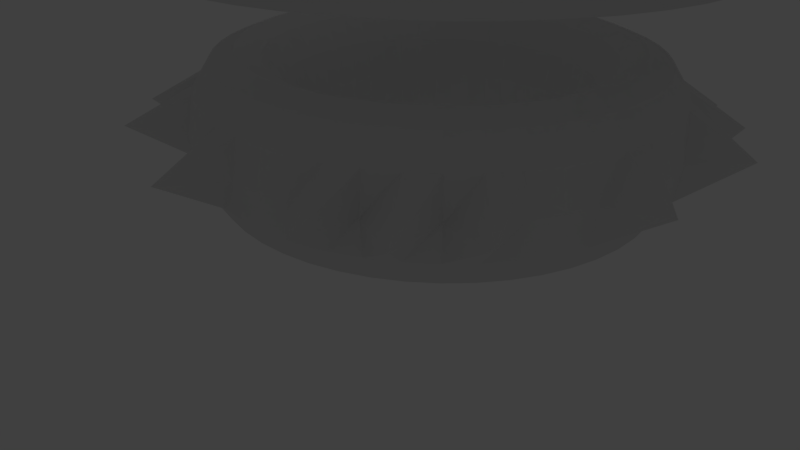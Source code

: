 # Source: no_c_que_hice.blend  (saved by Blender 2.79.0; exported with 4.5.12 LTS)
import bpy
from mathutils import Matrix  # noqa: F401  (used for matrix-valued properties, if any)

bpy.ops.wm.read_factory_settings(use_empty=True)
scene = bpy.context.scene
scene.name = 'Scene'

# ---- collections
col_collection_1 = bpy.data.collections.new('Collection 1'); scene.collection.children.link(col_collection_1)

# ---- world
world_world = bpy.data.worlds.new('World'); scene.world = world_world
world_world.color = (0.05088, 0.05088, 0.05088)
world_world.use_sun_shadow = False
world_world.sun_shadow_jitter_overblur = 0.0
world_world.cycles.sampling_method = 'MANUAL'

# ---- cameras
cam_camera = bpy.data.cameras.new('Camera')
cam_camera.clip_end = 100.0
cam_camera.lens = 35.0
cam_camera.sensor_width = 32.0
cam_camera.sensor_height = 18.0
cam_camera.ortho_scale = 7.314
cam_camera.dof.focus_distance = 0.0
cam_camera.dof.aperture_fstop = 128.0

# ---- lights
light_lamp = bpy.data.lights.new('Lamp', 'POINT')
light_lamp.transmission_factor = 0.0
light_lamp.cutoff_distance = 30.0
light_lamp.energy = 100.0
light_lamp.shadow_buffer_clip_start = 1.001
light_lamp.shadow_soft_size = 0.1
light_lamp.shadow_maximum_resolution = 0.006
light_lamp.use_absolute_resolution = True

# ---- meshes
me_torus_001 = bpy.data.meshes.new('Torus.001')
me_torus_001.from_pydata([(1.238, 0.0, -1.735e-17), (1.204, 0.0, 0.125), (1.114, 0.0, 0.2165), (0.99, 0.0, 0.25), (0.8662, 0.0, 0.2165), (0.7757, 0.0, 0.125), (0.7425, 0.0, 1.041e-17), (0.7757, 0.0, -0.125), (0.8662, 0.0, -0.2165), (0.99, 0.0, -0.25), (1.114, 0.0, -0.2165), (1.204, 0.0, -0.125), (1.227, 0.1632, -1.735e-17), (1.194, 0.1588, 0.125), (1.104, 0.1468, 0.2165), (0.9815, 0.1305, 0.25), (0.8588, 0.1142, 0.2165), (0.769, 0.1023, 0.125), (0.7361, 0.09789, 1.041e-17), (0.769, 0.1023, -0.125), (0.8588, 0.1142, -0.2165), (0.9815, 0.1305, -0.25), (1.104, 0.1468, -0.2165), (1.194, 0.1588, -0.125), (1.195, 0.3235, -1.735e-17), (1.163, 0.3149, 0.125), (1.076, 0.2912, 0.2165), (0.9563, 0.2588, 0.25), (0.8367, 0.2265, 0.2165), (0.7492, 0.2028, 0.125), (0.7172, 0.1941, 1.041e-17), (0.7492, 0.2028, -0.125), (0.8367, 0.2265, -0.2165), (0.9563, 0.2588, -0.25), (1.076, 0.2912, -0.2165), (1.163, 0.3149, -0.125), (1.403, 0.5925, -1.735e-17), (1.113, 0.4655, 0.125), (1.029, 0.4305, 0.2165), (0.9146, 0.3827, 0.25), (0.8003, 0.3348, 0.2165), (0.7166, 0.2998, 0.125), (0.686, 0.287, 1.041e-17), (0.7166, 0.2998, -0.125), (0.8003, 0.3348, -0.2165), (0.9146, 0.3827, -0.25), (1.029, 0.4305, -0.2165), (1.113, 0.4655, -0.125), (1.072, 0.625, -1.735e-17), (1.043, 0.6083, 0.125), (0.9645, 0.5625, 0.2165), (0.8574, 0.5, 0.25), (0.7502, 0.4375, 0.2165), (0.6717, 0.3917, 0.125), (0.643, 0.375, 1.041e-17), (0.6717, 0.3917, -0.125), (0.7502, 0.4375, -0.2165), (0.8574, 0.5, -0.25), (0.9645, 0.5625, -0.2165), (1.043, 0.6083, -0.125), (1.152, 0.9786, -1.735e-17), (0.9555, 0.7406, 0.125), (0.8836, 0.6849, 0.2165), (0.7854, 0.6088, 0.25), (0.6872, 0.5327, 0.2165), (0.6154, 0.477, 0.125), (0.5891, 0.4566, 1.041e-17), (0.6154, 0.477, -0.125), (0.6872, 0.5327, -0.2165), (0.7854, 0.6088, -0.25), (0.8836, 0.6849, -0.2165), (0.9555, 0.7406, -0.125), (0.875, 0.8839, -1.735e-17), (0.8516, 0.8602, 0.125), (0.7875, 0.7955, 0.2165), (0.7, 0.7071, 0.25), (0.6125, 0.6187, 0.2165), (0.5485, 0.554, 0.125), (0.525, 0.5303, 1.041e-17), (0.5485, 0.554, -0.125), (0.6125, 0.6187, -0.2165), (0.7, 0.7071, -0.25), (0.7875, 0.7955, -0.2165), (0.8516, 0.8602, -0.125), (0.8865, 1.203, -1.735e-17), (0.7332, 0.9651, 0.125), (0.678, 0.8925, 0.2165), (0.6027, 0.7934, 0.25), (0.5273, 0.6942, 0.2165), (0.4722, 0.6216, 0.125), (0.452, 0.595, 1.041e-17), (0.4722, 0.6216, -0.125), (0.5273, 0.6942, -0.2165), (0.6027, 0.7934, -0.25), (0.678, 0.8925, -0.2165), (0.7332, 0.9651, -0.125), (0.6187, 1.083, -1.735e-17), (0.6022, 1.054, 0.125), (0.5569, 0.9743, 0.2165), (0.495, 0.866, 0.25), (0.4331, 0.7578, 0.2165), (0.3878, 0.6785, 0.125), (0.3712, 0.6495, 1.041e-17), (0.3878, 0.6785, -0.125), (0.4331, 0.7578, -0.2165), (0.495, 0.866, -0.25), (0.5569, 0.9743, -0.2165), (0.6022, 1.054, -0.125), (0.4736, 1.155, -1.735e-17), (0.4609, 1.124, 0.125), (0.4262, 1.039, 0.2165), (0.3789, 0.9239, 0.25), (0.3315, 0.8084, 0.2165), (0.2968, 0.7239, 0.125), (0.2841, 0.6929, 1.041e-17), (0.2968, 0.7239, -0.125), (0.3315, 0.8084, -0.2165), (0.3789, 0.9239, -0.25), (0.4262, 1.039, -0.2165), (0.4609, 1.124, -0.125), (0.3203, 1.207, -1.735e-17), (0.3117, 1.175, 0.125), (0.2883, 1.087, 0.2165), (0.2562, 0.9659, 0.25), (0.2242, 0.8452, 0.2165), (0.2008, 0.7568, 0.125), (0.1922, 0.7244, 1.041e-17), (0.2008, 0.7568, -0.125), (0.2242, 0.8452, -0.2165), (0.2562, 0.9659, -0.25), (0.2883, 1.087, -0.2165), (0.3117, 1.175, -0.125), (0.1615, 1.537, -1.735e-17), (0.1572, 1.206, 0.125), (0.1454, 1.115, 0.2165), (0.1292, 0.9914, 0.25), (0.1131, 0.8675, 0.2165), (0.1012, 0.7768, 0.125), (0.09692, 0.7436, 1.041e-17), (0.1012, 0.7768, -0.125), (0.1131, 0.8675, -0.2165), (0.1292, 0.9914, -0.25), (0.1454, 1.115, -0.2165), (0.1572, 1.206, -0.125), (9.685e-08, 1.25, -1.735e-17), (9.435e-08, 1.217, 0.125), (8.751e-08, 1.125, 0.2165), (7.817e-08, 1.0, 0.25), (6.882e-08, 0.875, 0.2165), (6.198e-08, 0.7835, 0.125), (5.948e-08, 0.75, 1.041e-17), (6.198e-08, 0.7835, -0.125), (6.882e-08, 0.875, -0.2165), (7.817e-08, 1.0, -0.25), (8.751e-08, 1.125, -0.2165), (9.435e-08, 1.217, -0.125), (-0.1615, 1.239, -1.735e-17), (-0.1572, 1.206, 0.125), (-0.1454, 1.115, 0.2165), (-0.1292, 0.9914, 0.25), (-0.1131, 0.8675, 0.2165), (-0.1012, 0.7768, 0.125), (-0.09692, 0.7436, 1.041e-17), (-0.1012, 0.7768, -0.125), (-0.1131, 0.8675, -0.2165), (-0.1292, 0.9914, -0.25), (-0.1454, 1.115, -0.2165), (-0.1572, 1.206, -0.125), (-0.3203, 1.207, -1.735e-17), (-0.3117, 1.175, 0.125), (-0.2883, 1.087, 0.2165), (-0.2562, 0.9659, 0.25), (-0.2242, 0.8452, 0.2165), (-0.2008, 0.7568, 0.125), (-0.1922, 0.7244, 1.041e-17), (-0.2008, 0.7568, -0.125), (-0.2242, 0.8452, -0.2165), (-0.2562, 0.9659, -0.25), (-0.2883, 1.087, -0.2165), (-0.3117, 1.175, -0.125), (-0.5703, 1.389, -1.735e-17), (-0.4609, 1.124, 0.125), (-0.4262, 1.039, 0.2165), (-0.3789, 0.9239, 0.25), (-0.3315, 0.8084, 0.2165), (-0.2968, 0.7239, 0.125), (-0.2841, 0.6929, 1.041e-17), (-0.2968, 0.7239, -0.125), (-0.3315, 0.8084, -0.2165), (-0.3789, 0.9239, -0.25), (-0.4262, 1.039, -0.2165), (-0.4609, 1.124, -0.125), (-0.6187, 1.083, -1.735e-17), (-0.6022, 1.054, 0.125), (-0.5569, 0.9743, 0.2165), (-0.495, 0.866, 0.25), (-0.4331, 0.7578, 0.2165), (-0.3878, 0.6785, 0.125), (-0.3712, 0.6495, 1.041e-17), (-0.3878, 0.6785, -0.125), (-0.4331, 0.7578, -0.2165), (-0.495, 0.866, -0.25), (-0.5569, 0.9743, -0.2165), (-0.6022, 1.054, -0.125), (-0.9041, 1.21, -1.735e-17), (-0.7332, 0.9651, 0.125), (-0.678, 0.8925, 0.2165), (-0.6027, 0.7934, 0.25), (-0.5273, 0.6942, 0.2165), (-0.4722, 0.6216, 0.125), (-0.452, 0.595, 1.041e-17), (-0.4722, 0.6216, -0.125), (-0.5273, 0.6942, -0.2165), (-0.6027, 0.7934, -0.25), (-0.678, 0.8925, -0.2165), (-0.7332, 0.9651, -0.125), (-0.875, 0.8839, -1.735e-17), (-0.8516, 0.8602, 0.125), (-0.7875, 0.7955, 0.2165), (-0.7, 0.7071, 0.25), (-0.6125, 0.6187, 0.2165), (-0.5485, 0.554, 0.125), (-0.525, 0.5303, 1.041e-17), (-0.5485, 0.554, -0.125), (-0.6125, 0.6187, -0.2165), (-0.7, 0.7071, -0.25), (-0.7875, 0.7955, -0.2165), (-0.8516, 0.8602, -0.125), (-1.207, 0.8996, -1.735e-17), (-0.9555, 0.7406, 0.125), (-0.8836, 0.6849, 0.2165), (-0.7854, 0.6088, 0.25), (-0.6872, 0.5327, 0.2165), (-0.6154, 0.477, 0.125), (-0.5891, 0.4566, 1.041e-17), (-0.6154, 0.477, -0.125), (-0.6872, 0.5327, -0.2165), (-0.7854, 0.6088, -0.25), (-0.8836, 0.6849, -0.2165), (-0.9555, 0.7406, -0.125), (-1.072, 0.625, -1.735e-17), (-1.043, 0.6083, 0.125), (-0.9645, 0.5625, 0.2165), (-0.8574, 0.5, 0.25), (-0.7502, 0.4375, 0.2165), (-0.6717, 0.3917, 0.125), (-0.643, 0.375, 1.041e-17), (-0.6717, 0.3917, -0.125), (-0.7502, 0.4375, -0.2165), (-0.8574, 0.5, -0.25), (-0.9645, 0.5625, -0.2165), (-1.043, 0.6083, -0.125), (-1.143, 0.4784, -1.735e-17), (-1.113, 0.4655, 0.125), (-1.029, 0.4305, 0.2165), (-0.9146, 0.3827, 0.25), (-0.8003, 0.3348, 0.2165), (-0.7166, 0.2998, 0.125), (-0.686, 0.287, 1.041e-17), (-0.7166, 0.2998, -0.125), (-0.8003, 0.3348, -0.2165), (-0.9146, 0.3827, -0.25), (-1.029, 0.4305, -0.2165), (-1.113, 0.4655, -0.125), (-1.195, 0.3235, -1.735e-17), (-1.163, 0.3149, 0.125), (-1.076, 0.2912, 0.2165), (-0.9563, 0.2588, 0.25), (-0.8367, 0.2265, 0.2165), (-0.7492, 0.2028, 0.125), (-0.7172, 0.1941, 1.041e-17), (-0.7492, 0.2028, -0.125), (-0.8367, 0.2265, -0.2165), (-0.9563, 0.2588, -0.25), (-1.076, 0.2912, -0.2165), (-1.163, 0.3149, -0.125), (-1.482, 0.1989, -1.735e-17), (-1.194, 0.1588, 0.125), (-1.104, 0.1468, 0.2165), (-0.9815, 0.1305, 0.25), (-0.8588, 0.1142, 0.2165), (-0.769, 0.1023, 0.125), (-0.7361, 0.09789, 1.041e-17), (-0.769, 0.1023, -0.125), (-0.8588, 0.1142, -0.2165), (-0.9815, 0.1305, -0.25), (-1.104, 0.1468, -0.2165), (-1.194, 0.1588, -0.125), (-1.238, 1.093e-07, -1.735e-17), (-1.204, 1.064e-07, 0.125), (-1.114, 9.835e-08, 0.2165), (-0.99, 8.742e-08, 0.25), (-0.8662, 7.649e-08, 0.2165), (-0.7757, 6.85e-08, 0.125), (-0.7425, 6.557e-08, 1.041e-17), (-0.7757, 6.85e-08, -0.125), (-0.8662, 7.649e-08, -0.2165), (-0.99, 8.742e-08, -0.25), (-1.114, 9.835e-08, -0.2165), (-1.204, 1.064e-07, -0.125), (-1.227, -0.1632, -1.735e-17), (-1.194, -0.1588, 0.125), (-1.104, -0.1468, 0.2165), (-0.9815, -0.1305, 0.25), (-0.8588, -0.1142, 0.2165), (-0.769, -0.1023, 0.125), (-0.7361, -0.09789, 1.041e-17), (-0.769, -0.1023, -0.125), (-0.8588, -0.1142, -0.2165), (-0.9815, -0.1305, -0.25), (-1.104, -0.1468, -0.2165), (-1.194, -0.1588, -0.125), (-1.195, -0.3235, -1.735e-17), (-1.163, -0.3149, 0.125), (-1.076, -0.2912, 0.2165), (-0.9563, -0.2588, 0.25), (-0.8367, -0.2265, 0.2165), (-0.7492, -0.2028, 0.125), (-0.7172, -0.1941, 1.041e-17), (-0.7492, -0.2028, -0.125), (-0.8367, -0.2265, -0.2165), (-0.9563, -0.2588, -0.25), (-1.076, -0.2912, -0.2165), (-1.163, -0.3149, -0.125), (-1.396, -0.5838, -1.735e-17), (-1.113, -0.4655, 0.125), (-1.029, -0.4305, 0.2165), (-0.9146, -0.3827, 0.25), (-0.8003, -0.3348, 0.2165), (-0.7166, -0.2998, 0.125), (-0.686, -0.287, 1.041e-17), (-0.7166, -0.2998, -0.125), (-0.8003, -0.3348, -0.2165), (-0.9146, -0.3827, -0.25), (-1.029, -0.4305, -0.2165), (-1.113, -0.4655, -0.125), (-1.072, -0.625, -1.735e-17), (-1.043, -0.6083, 0.125), (-0.9645, -0.5625, 0.2165), (-0.8574, -0.5, 0.25), (-0.7502, -0.4375, 0.2165), (-0.6717, -0.3917, 0.125), (-0.643, -0.375, 1.041e-17), (-0.6717, -0.3917, -0.125), (-0.7502, -0.4375, -0.2165), (-0.8574, -0.5, -0.25), (-0.9645, -0.5625, -0.2165), (-1.043, -0.6083, -0.125), (-1.222, -0.9346, -1.735e-17), (-0.9555, -0.7406, 0.125), (-0.8836, -0.6849, 0.2165), (-0.7854, -0.6088, 0.25), (-0.6872, -0.5327, 0.2165), (-0.6154, -0.477, 0.125), (-0.5891, -0.4566, 1.041e-17), (-0.6154, -0.477, -0.125), (-0.6872, -0.5327, -0.2165), (-0.7854, -0.6088, -0.25), (-0.8836, -0.6849, -0.2165), (-0.9555, -0.7406, -0.125), (-0.875, -0.8839, -1.735e-17), (-0.8516, -0.8602, 0.125), (-0.7875, -0.7955, 0.2165), (-0.7, -0.7071, 0.25), (-0.6125, -0.6187, 0.2165), (-0.5485, -0.554, 0.125), (-0.525, -0.5303, 1.041e-17), (-0.5485, -0.554, -0.125), (-0.6125, -0.6187, -0.2165), (-0.7, -0.7071, -0.25), (-0.7875, -0.7955, -0.2165), (-0.8516, -0.8602, -0.125), (-0.9389, -1.25, -1.735e-17), (-0.7332, -0.9651, 0.125), (-0.678, -0.8925, 0.2165), (-0.6027, -0.7934, 0.25), (-0.5273, -0.6942, 0.2165), (-0.4722, -0.6216, 0.125), (-0.452, -0.595, 1.041e-17), (-0.4722, -0.6216, -0.125), (-0.5273, -0.6942, -0.2165), (-0.6027, -0.7934, -0.25), (-0.678, -0.8925, -0.2165), (-0.7332, -0.9651, -0.125), (-0.6187, -1.083, -1.735e-17), (-0.6022, -1.054, 0.125), (-0.5569, -0.9743, 0.2165), (-0.495, -0.866, 0.25), (-0.4331, -0.7578, 0.2165), (-0.3878, -0.6785, 0.125), (-0.3712, -0.6495, 1.041e-17), (-0.3878, -0.6785, -0.125), (-0.4331, -0.7578, -0.2165), (-0.495, -0.866, -0.25), (-0.5569, -0.9743, -0.2165), (-0.6022, -1.054, -0.125), (-0.4736, -1.155, -1.735e-17), (-0.4609, -1.124, 0.125), (-0.4262, -1.039, 0.2165), (-0.3789, -0.9239, 0.25), (-0.3315, -0.8084, 0.2165), (-0.2968, -0.7239, 0.125), (-0.2841, -0.6929, 1.041e-17), (-0.2968, -0.7239, -0.125), (-0.3315, -0.8084, -0.2165), (-0.3789, -0.9239, -0.25), (-0.4262, -1.039, -0.2165), (-0.4609, -1.124, -0.125), (-0.3203, -1.207, -1.735e-17), (-0.3117, -1.175, 0.125), (-0.2883, -1.087, 0.2165), (-0.2562, -0.9659, 0.25), (-0.2242, -0.8452, 0.2165), (-0.2008, -0.7568, 0.125), (-0.1922, -0.7244, 1.041e-17), (-0.2008, -0.7568, -0.125), (-0.2242, -0.8452, -0.2165), (-0.2562, -0.9659, -0.25), (-0.2883, -1.087, -0.2165), (-0.3117, -1.175, -0.125), (-0.1899, -1.53, -1.735e-17), (-0.1572, -1.206, 0.125), (-0.1454, -1.115, 0.2165), (-0.1292, -0.9914, 0.25), (-0.1131, -0.8675, 0.2165), (-0.1012, -0.7768, 0.125), (-0.09692, -0.7436, 1.041e-17), (-0.1012, -0.7768, -0.125), (-0.1131, -0.8675, -0.2165), (-0.1292, -0.9914, -0.25), (-0.1454, -1.115, -0.2165), (-0.1572, -1.206, -0.125), (9.685e-08, -1.25, -1.735e-17), (9.435e-08, -1.217, 0.125), (8.751e-08, -1.125, 0.2165), (7.817e-08, -1.0, 0.25), (6.882e-08, -0.875, 0.2165), (6.198e-08, -0.7835, 0.125), (5.948e-08, -0.75, 1.041e-17), (6.198e-08, -0.7835, -0.125), (6.882e-08, -0.875, -0.2165), (7.817e-08, -1.0, -0.25), (8.751e-08, -1.125, -0.2165), (9.435e-08, -1.217, -0.125), (0.1615, -1.239, -1.735e-17), (0.1572, -1.206, 0.125), (0.1454, -1.115, 0.2165), (0.1292, -0.9914, 0.25), (0.1131, -0.8675, 0.2165), (0.1012, -0.7768, 0.125), (0.09692, -0.7436, 1.041e-17), (0.1012, -0.7768, -0.125), (0.1131, -0.8675, -0.2165), (0.1292, -0.9914, -0.25), (0.1454, -1.115, -0.2165), (0.1572, -1.206, -0.125), (0.3203, -1.207, -1.735e-17), (0.3117, -1.175, 0.125), (0.2883, -1.087, 0.2165), (0.2562, -0.9659, 0.25), (0.2242, -0.8452, 0.2165), (0.2008, -0.7568, 0.125), (0.1922, -0.7244, 1.041e-17), (0.2008, -0.7568, -0.125), (0.2242, -0.8452, -0.2165), (0.2562, -0.9659, -0.25), (0.2883, -1.087, -0.2165), (0.3117, -1.175, -0.125), (0.5868, -1.414, -1.735e-17), (0.4609, -1.124, 0.125), (0.4262, -1.039, 0.2165), (0.3789, -0.9239, 0.25), (0.3315, -0.8084, 0.2165), (0.2968, -0.7239, 0.125), (0.2841, -0.6929, 1.041e-17), (0.2968, -0.7239, -0.125), (0.3315, -0.8084, -0.2165), (0.3789, -0.9239, -0.25), (0.4262, -1.039, -0.2165), (0.4609, -1.124, -0.125), (0.6187, -1.083, -1.735e-17), (0.6022, -1.054, 0.125), (0.5569, -0.9743, 0.2165), (0.495, -0.866, 0.25), (0.4331, -0.7578, 0.2165), (0.3878, -0.6785, 0.125), (0.3712, -0.6495, 1.041e-17), (0.3878, -0.6785, -0.125), (0.4331, -0.7578, -0.2165), (0.495, -0.866, -0.25), (0.5569, -0.9743, -0.2165), (0.6022, -1.054, -0.125), (0.9084, -1.207, -1.735e-17), (0.7332, -0.9651, 0.125), (0.678, -0.8925, 0.2165), (0.6027, -0.7934, 0.25), (0.5273, -0.6942, 0.2165), (0.4722, -0.6216, 0.125), (0.452, -0.595, 1.041e-17), (0.4722, -0.6216, -0.125), (0.5273, -0.6942, -0.2165), (0.6027, -0.7934, -0.25), (0.678, -0.8925, -0.2165), (0.7332, -0.9651, -0.125), (0.875, -0.8839, -1.735e-17), (0.8516, -0.8602, 0.125), (0.7875, -0.7955, 0.2165), (0.7, -0.7071, 0.25), (0.6125, -0.6187, 0.2165), (0.5485, -0.554, 0.125), (0.525, -0.5303, 1.041e-17), (0.5485, -0.554, -0.125), (0.6125, -0.6187, -0.2165), (0.7, -0.7071, -0.25), (0.7875, -0.7955, -0.2165), (0.8516, -0.8602, -0.125), (1.157, -0.914, -1.735e-17), (0.9555, -0.7406, 0.125), (0.8836, -0.6849, 0.2165), (0.7854, -0.6088, 0.25), (0.6872, -0.5327, 0.2165), (0.6154, -0.477, 0.125), (0.5891, -0.4566, 1.041e-17), (0.6154, -0.477, -0.125), (0.6872, -0.5327, -0.2165), (0.7854, -0.6088, -0.25), (0.8836, -0.6849, -0.2165), (0.9555, -0.7406, -0.125), (1.072, -0.625, -1.735e-17), (1.043, -0.6083, 0.125), (0.9645, -0.5625, 0.2165), (0.8574, -0.5, 0.25), (0.7502, -0.4375, 0.2165), (0.6717, -0.3917, 0.125), (0.643, -0.375, 1.041e-17), (0.6717, -0.3917, -0.125), (0.7502, -0.4375, -0.2165), (0.8574, -0.5, -0.25), (0.9645, -0.5625, -0.2165), (1.043, -0.6083, -0.125), (1.143, -0.4784, -1.735e-17), (1.113, -0.4655, 0.125), (1.029, -0.4305, 0.2165), (0.9146, -0.3827, 0.25), (0.8003, -0.3348, 0.2165), (0.7166, -0.2998, 0.125), (0.686, -0.287, 1.041e-17), (0.7166, -0.2998, -0.125), (0.8003, -0.3348, -0.2165), (0.9146, -0.3827, -0.25), (1.029, -0.4305, -0.2165), (1.113, -0.4655, -0.125), (1.195, -0.3235, -1.735e-17), (1.163, -0.3149, 0.125), (1.076, -0.2912, 0.2165), (0.9563, -0.2588, 0.25), (0.8367, -0.2265, 0.2165), (0.7492, -0.2028, 0.125), (0.7172, -0.1941, 1.041e-17), (0.7492, -0.2028, -0.125), (0.8367, -0.2265, -0.2165), (0.9563, -0.2588, -0.25), (1.076, -0.2912, -0.2165), (1.163, -0.3149, -0.125), (1.467, -0.1904, -1.735e-17), (1.194, -0.1588, 0.125), (1.104, -0.1468, 0.2165), (0.9815, -0.1305, 0.25), (0.8588, -0.1142, 0.2165), (0.769, -0.1023, 0.125), (0.7361, -0.09789, 1.041e-17), (0.769, -0.1023, -0.125), (0.8588, -0.1142, -0.2165), (0.9815, -0.1305, -0.25), (1.104, -0.1468, -0.2165), (1.194, -0.1588, -0.125), (1.571, -5.855e-08, 0.8264), (1.555, -5.889e-08, 0.9556), (1.512, -6.001e-08, 1.062), (1.46, -6.225e-08, 1.121), (1.424, -6.596e-08, 1.111), (1.417, -7.052e-08, 1.009), (1.423, -7.29e-08, 0.8264), (1.417, -7.052e-08, 0.6437), (1.424, -6.596e-08, 0.5417), (1.46, -6.225e-08, 0.5314), (1.512, -6.001e-08, 0.5913), (1.555, -5.889e-08, 0.6973), (1.558, 0.2071, 0.8264), (1.541, 0.205, 0.9555), (1.499, 0.1993, 1.062), (1.448, 0.1925, 1.121), (1.412, 0.1877, 1.111), (1.405, 0.1869, 1.009), (1.41, 0.1876, 0.8264), (1.405, 0.1869, 0.6437), (1.412, 0.1877, 0.5417), (1.448, 0.1925, 0.5314), (1.499, 0.1993, 0.5913), (1.541, 0.205, 0.6974), (1.517, 0.4106, 0.8264), (1.501, 0.4063, 0.9555), (1.46, 0.3951, 1.061), (1.41, 0.3816, 1.121), (1.375, 0.3721, 1.111), (1.368, 0.3704, 1.009), (1.373, 0.3717, 0.8264), (1.368, 0.3704, 0.6438), (1.375, 0.3721, 0.5419), (1.41, 0.3816, 0.5316), (1.46, 0.3951, 0.5914), (1.501, 0.4063, 0.6974), (1.45, 0.6067, 0.8264), (1.435, 0.6004, 0.9554), (1.395, 0.5838, 1.061), (1.348, 0.5639, 1.121), (1.314, 0.5498, 1.111), (1.308, 0.5472, 1.009), (1.313, 0.5493, 0.8264), (1.308, 0.5472, 0.6439), (1.314, 0.5498, 0.542), (1.348, 0.5639, 0.5317), (1.395, 0.5838, 0.5916), (1.435, 0.6004, 0.6975), (1.358, 0.792, 0.8264), (1.344, 0.7838, 0.9553), (1.307, 0.7622, 1.061), (1.262, 0.7362, 1.121), (1.231, 0.7178, 1.111), (1.225, 0.7144, 1.009), (1.23, 0.717, 0.8264), (1.225, 0.7144, 0.6441), (1.231, 0.7178, 0.5423), (1.262, 0.7362, 0.532), (1.307, 0.7622, 0.5917), (1.344, 0.7838, 0.6976), (1.243, 0.9634, 0.8264), (1.23, 0.9534, 0.9552), (1.196, 0.9272, 1.061), (1.155, 0.8955, 1.121), (1.127, 0.8732, 1.11), (1.121, 0.8689, 1.009), (1.125, 0.8721, 0.8264), (1.121, 0.8689, 0.6443), (1.127, 0.8732, 0.5425), (1.155, 0.8955, 0.5322), (1.196, 0.9272, 0.592), (1.23, 0.9534, 0.6977), (1.107, 1.118, 0.8264), (1.095, 1.106, 0.9551), (1.065, 1.076, 1.061), (1.029, 1.039, 1.12), (1.003, 1.013, 1.11), (0.9981, 1.008, 1.008), (1.002, 1.012, 0.8264), (0.9981, 1.008, 0.6445), (1.003, 1.013, 0.5428), (1.029, 1.039, 0.5325), (1.065, 1.076, 0.5922), (1.095, 1.106, 0.6978), (0.9519, 1.253, 0.8264), (0.942, 1.24, 0.9549), (0.9161, 1.206, 1.06), (0.8849, 1.165, 1.12), (0.8627, 1.136, 1.11), (0.8584, 1.13, 1.008), (0.8615, 1.134, 0.8264), (0.8584, 1.13, 0.6447), (0.8627, 1.136, 0.5431), (0.8849, 1.165, 0.5328), (0.9161, 1.206, 0.5924), (0.942, 1.24, 0.698), (0.7811, 1.367, 0.8264), (0.773, 1.352, 0.9548), (0.7518, 1.315, 1.06), (0.7261, 1.27, 1.12), (0.7079, 1.239, 1.11), (0.7044, 1.232, 1.008), (0.7069, 1.237, 0.8264), (0.7044, 1.232, 0.6448), (0.7079, 1.239, 0.5434), (0.7261, 1.27, 0.5331), (0.7518, 1.315, 0.5926), (0.773, 1.352, 0.6981), (0.5974, 1.457, 0.8264), (0.5912, 1.442, 0.9547), (0.5749, 1.402, 1.06), (0.5553, 1.354, 1.12), (0.5414, 1.32, 1.109), (0.5386, 1.314, 1.008), (0.5405, 1.318, 0.8264), (0.5386, 1.314, 0.645), (0.5414, 1.32, 0.5436), (0.5553, 1.354, 0.5333), (0.5749, 1.402, 0.5928), (0.5912, 1.442, 0.6982), (0.4038, 1.522, 0.8264), (0.3996, 1.506, 0.9546), (0.3886, 1.465, 1.06), (0.3754, 1.415, 1.119), (0.3659, 1.379, 1.109), (0.3641, 1.372, 1.008), (0.3653, 1.377, 0.8264), (0.3641, 1.372, 0.6451), (0.3659, 1.379, 0.5438), (0.3754, 1.415, 0.5335), (0.3886, 1.465, 0.5929), (0.3996, 1.506, 0.6983), (0.2035, 1.562, 0.8264), (0.2014, 1.546, 0.9546), (0.1959, 1.503, 1.06), (0.1892, 1.452, 1.119), (0.1845, 1.415, 1.109), (0.1835, 1.408, 1.008), (0.1842, 1.413, 0.8264), (0.1835, 1.408, 0.6452), (0.1845, 1.415, 0.5439), (0.1892, 1.452, 0.5336), (0.1959, 1.503, 0.593), (0.2014, 1.546, 0.6983), (1.04e-07, 1.575, 0.8264), (1.035e-07, 1.559, 0.9546), (1.025e-07, 1.516, 1.06), (1.024e-07, 1.464, 1.119), (1.045e-07, 1.427, 1.109), (1.087e-07, 1.42, 1.008), (1.112e-07, 1.425, 0.8264), (1.087e-07, 1.42, 0.6452), (1.045e-07, 1.427, 0.5439), (1.024e-07, 1.464, 0.5336), (1.025e-07, 1.516, 0.5931), (1.035e-07, 1.559, 0.6983), (-0.2035, 1.562, 0.8264), (-0.2014, 1.546, 0.9546), (-0.1959, 1.503, 1.06), (-0.1892, 1.452, 1.119), (-0.1845, 1.415, 1.109), (-0.1835, 1.408, 1.008), (-0.1842, 1.413, 0.8264), (-0.1835, 1.408, 0.6452), (-0.1845, 1.415, 0.5439), (-0.1892, 1.452, 0.5336), (-0.1959, 1.503, 0.593), (-0.2014, 1.546, 0.6983), (-0.4038, 1.522, 0.8264), (-0.3996, 1.506, 0.9546), (-0.3886, 1.465, 1.06), (-0.3754, 1.415, 1.119), (-0.3659, 1.379, 1.109), (-0.3641, 1.372, 1.008), (-0.3653, 1.377, 0.8264), (-0.3641, 1.372, 0.6451), (-0.3659, 1.379, 0.5438), (-0.3754, 1.415, 0.5335), (-0.3886, 1.465, 0.5929), (-0.3996, 1.506, 0.6983), (-0.5974, 1.457, 0.8264), (-0.5912, 1.442, 0.9547), (-0.5749, 1.402, 1.06), (-0.5553, 1.354, 1.12), (-0.5414, 1.32, 1.109), (-0.5386, 1.314, 1.008), (-0.5405, 1.318, 0.8264), (-0.5386, 1.314, 0.645), (-0.5414, 1.32, 0.5436), (-0.5553, 1.354, 0.5333), (-0.5749, 1.402, 0.5928), (-0.5912, 1.442, 0.6982), (-0.7811, 1.367, 0.8264), (-0.773, 1.352, 0.9548), (-0.7518, 1.315, 1.06), (-0.7261, 1.27, 1.12), (-0.7079, 1.239, 1.11), (-0.7044, 1.232, 1.008), (-0.7069, 1.237, 0.8264), (-0.7044, 1.232, 0.6448), (-0.7079, 1.239, 0.5434), (-0.7261, 1.27, 0.5331), (-0.7518, 1.315, 0.5926), (-0.773, 1.352, 0.6981), (-0.9519, 1.253, 0.8264), (-0.942, 1.24, 0.9549), (-0.9161, 1.206, 1.06), (-0.8849, 1.165, 1.12), (-0.8627, 1.136, 1.11), (-0.8584, 1.13, 1.008), (-0.8615, 1.134, 0.8264), (-0.8584, 1.13, 0.6447), (-0.8627, 1.136, 0.5431), (-0.8849, 1.165, 0.5328), (-0.9161, 1.206, 0.5924), (-0.942, 1.24, 0.698), (-1.107, 1.118, 0.8264), (-1.095, 1.106, 0.9551), (-1.065, 1.076, 1.061), (-1.029, 1.039, 1.12), (-1.003, 1.013, 1.11), (-0.9981, 1.008, 1.008), (-1.002, 1.012, 0.8264), (-0.9981, 1.008, 0.6445), (-1.003, 1.013, 0.5428), (-1.029, 1.039, 0.5325), (-1.065, 1.076, 0.5922), (-1.095, 1.106, 0.6978), (-1.243, 0.9634, 0.8264), (-1.23, 0.9534, 0.9552), (-1.196, 0.9272, 1.061), (-1.155, 0.8955, 1.121), (-1.127, 0.8732, 1.11), (-1.121, 0.8689, 1.009), (-1.125, 0.8721, 0.8264), (-1.121, 0.8689, 0.6443), (-1.127, 0.8732, 0.5425), (-1.155, 0.8955, 0.5322), (-1.196, 0.9272, 0.592), (-1.23, 0.9534, 0.6977), (-1.358, 0.792, 0.8264), (-1.344, 0.7838, 0.9553), (-1.307, 0.7622, 1.061), (-1.262, 0.7362, 1.121), (-1.231, 0.7178, 1.111), (-1.225, 0.7144, 1.009), (-1.23, 0.717, 0.8264), (-1.225, 0.7144, 0.6441), (-1.231, 0.7178, 0.5423), (-1.262, 0.7362, 0.532), (-1.307, 0.7622, 0.5917), (-1.344, 0.7838, 0.6976), (-1.45, 0.6067, 0.8264), (-1.435, 0.6004, 0.9554), (-1.395, 0.5838, 1.061), (-1.348, 0.5639, 1.121), (-1.314, 0.5498, 1.111), (-1.308, 0.5472, 1.009), (-1.313, 0.5493, 0.8264), (-1.308, 0.5472, 0.6439), (-1.314, 0.5498, 0.542), (-1.348, 0.5639, 0.5317), (-1.395, 0.5838, 0.5916), (-1.435, 0.6004, 0.6975), (-1.517, 0.4106, 0.8264), (-1.501, 0.4063, 0.9555), (-1.46, 0.3951, 1.061), (-1.41, 0.3816, 1.121), (-1.375, 0.3721, 1.111), (-1.368, 0.3704, 1.009), (-1.373, 0.3717, 0.8264), (-1.368, 0.3704, 0.6438), (-1.375, 0.3721, 0.5419), (-1.41, 0.3816, 0.5316), (-1.46, 0.3951, 0.5914), (-1.501, 0.4063, 0.6974), (-1.558, 0.2071, 0.8264), (-1.541, 0.205, 0.9555), (-1.499, 0.1993, 1.062), (-1.448, 0.1925, 1.121), (-1.412, 0.1877, 1.111), (-1.405, 0.1869, 1.009), (-1.41, 0.1876, 0.8264), (-1.405, 0.1869, 0.6437), (-1.412, 0.1877, 0.5417), (-1.448, 0.1925, 0.5314), (-1.499, 0.1993, 0.5913), (-1.541, 0.205, 0.6974), (-1.571, 8.02e-08, 0.8264), (-1.555, 7.842e-08, 0.9556), (-1.512, 7.351e-08, 1.062), (-1.46, 6.671e-08, 1.121), (-1.424, 5.98e-08, 1.111), (-1.417, 5.465e-08, 1.009), (-1.423, 5.274e-08, 0.8264), (-1.417, 5.465e-08, 0.6437), (-1.424, 5.98e-08, 0.5417), (-1.46, 6.671e-08, 0.5314), (-1.512, 7.351e-08, 0.5913), (-1.555, 7.842e-08, 0.6973), (-1.558, -0.2071, 0.8264), (-1.541, -0.205, 0.9555), (-1.499, -0.1993, 1.062), (-1.448, -0.1925, 1.121), (-1.412, -0.1877, 1.111), (-1.405, -0.1869, 1.009), (-1.41, -0.1876, 0.8264), (-1.405, -0.1869, 0.6437), (-1.412, -0.1877, 0.5417), (-1.448, -0.1925, 0.5314), (-1.499, -0.1993, 0.5913), (-1.541, -0.205, 0.6974), (-1.517, -0.4106, 0.8264), (-1.501, -0.4063, 0.9555), (-1.46, -0.3951, 1.061), (-1.41, -0.3816, 1.121), (-1.375, -0.3721, 1.111), (-1.368, -0.3704, 1.009), (-1.373, -0.3717, 0.8264), (-1.368, -0.3704, 0.6438), (-1.375, -0.3721, 0.5419), (-1.41, -0.3816, 0.5316), (-1.46, -0.3951, 0.5914), (-1.501, -0.4063, 0.6974), (-1.45, -0.6067, 0.8264), (-1.435, -0.6004, 0.9554), (-1.395, -0.5838, 1.061), (-1.348, -0.5639, 1.121), (-1.314, -0.5498, 1.111), (-1.308, -0.5472, 1.009), (-1.313, -0.5493, 0.8264), (-1.308, -0.5472, 0.6439), (-1.314, -0.5498, 0.542), (-1.348, -0.5639, 0.5317), (-1.395, -0.5838, 0.5916), (-1.435, -0.6004, 0.6975), (-1.358, -0.792, 0.8264), (-1.344, -0.7838, 0.9553), (-1.307, -0.7622, 1.061), (-1.262, -0.7362, 1.121), (-1.231, -0.7178, 1.111), (-1.225, -0.7144, 1.009), (-1.23, -0.717, 0.8264), (-1.225, -0.7144, 0.6441), (-1.231, -0.7178, 0.5423), (-1.262, -0.7362, 0.532), (-1.307, -0.7622, 0.5917), (-1.344, -0.7838, 0.6976), (-1.243, -0.9634, 0.8264), (-1.23, -0.9534, 0.9552), (-1.196, -0.9272, 1.061), (-1.155, -0.8955, 1.121), (-1.127, -0.8732, 1.11), (-1.121, -0.8689, 1.009), (-1.125, -0.8721, 0.8264), (-1.121, -0.8689, 0.6443), (-1.127, -0.8732, 0.5425), (-1.155, -0.8955, 0.5322), (-1.196, -0.9272, 0.592), (-1.23, -0.9534, 0.6977), (-1.107, -1.118, 0.8264), (-1.095, -1.106, 0.9551), (-1.065, -1.076, 1.061), (-1.029, -1.039, 1.12), (-1.003, -1.013, 1.11), (-0.9981, -1.008, 1.008), (-1.002, -1.012, 0.8264), (-0.9981, -1.008, 0.6445), (-1.003, -1.013, 0.5428), (-1.029, -1.039, 0.5325), (-1.065, -1.076, 0.5922), (-1.095, -1.106, 0.6978), (-0.9519, -1.253, 0.8264), (-0.942, -1.24, 0.9549), (-0.9161, -1.206, 1.06), (-0.8849, -1.165, 1.12), (-0.8627, -1.136, 1.11), (-0.8584, -1.13, 1.008), (-0.8615, -1.134, 0.8264), (-0.8584, -1.13, 0.6447), (-0.8627, -1.136, 0.5431), (-0.8849, -1.165, 0.5328), (-0.9161, -1.206, 0.5924), (-0.942, -1.24, 0.698), (-0.7811, -1.367, 0.8264), (-0.773, -1.352, 0.9548), (-0.7518, -1.315, 1.06), (-0.7261, -1.27, 1.12), (-0.7079, -1.239, 1.11), (-0.7044, -1.232, 1.008), (-0.7069, -1.237, 0.8264), (-0.7044, -1.232, 0.6448), (-0.7079, -1.239, 0.5434), (-0.7261, -1.27, 0.5331), (-0.7518, -1.315, 0.5926), (-0.773, -1.352, 0.6981), (-0.5974, -1.457, 0.8264), (-0.5912, -1.442, 0.9547), (-0.5749, -1.402, 1.06), (-0.5553, -1.354, 1.12), (-0.5414, -1.32, 1.109), (-0.5386, -1.314, 1.008), (-0.5405, -1.318, 0.8264), (-0.5386, -1.314, 0.645), (-0.5414, -1.32, 0.5436), (-0.5553, -1.354, 0.5333), (-0.5749, -1.402, 0.5928), (-0.5912, -1.442, 0.6982), (-0.4038, -1.522, 0.8264), (-0.3996, -1.506, 0.9546), (-0.3886, -1.465, 1.06), (-0.3754, -1.415, 1.119), (-0.3659, -1.379, 1.109), (-0.3641, -1.372, 1.008), (-0.3653, -1.377, 0.8264), (-0.3641, -1.372, 0.6451), (-0.3659, -1.379, 0.5438), (-0.3754, -1.415, 0.5335), (-0.3886, -1.465, 0.5929), (-0.3996, -1.506, 0.6983), (-0.2036, -1.562, 0.8264), (-0.2014, -1.546, 0.9546), (-0.1959, -1.503, 1.06), (-0.1892, -1.452, 1.119), (-0.1845, -1.415, 1.109), (-0.1835, -1.408, 1.008), (-0.1842, -1.413, 0.8264), (-0.1835, -1.408, 0.6452), (-0.1845, -1.415, 0.5439), (-0.1892, -1.452, 0.5336), (-0.1959, -1.503, 0.593), (-0.2014, -1.546, 0.6983), (1.04e-07, -1.575, 0.8264), (1.035e-07, -1.559, 0.9546), (1.025e-07, -1.516, 1.06), (1.024e-07, -1.464, 1.119), (1.045e-07, -1.427, 1.109), (1.087e-07, -1.42, 1.008), (1.112e-07, -1.425, 0.8264), (1.087e-07, -1.42, 0.6452), (1.045e-07, -1.427, 0.5439), (1.024e-07, -1.464, 0.5336), (1.025e-07, -1.516, 0.5931), (1.035e-07, -1.559, 0.6983), (0.2035, -1.562, 0.8264), (0.2014, -1.546, 0.9546), (0.1959, -1.503, 1.06), (0.1892, -1.452, 1.119), (0.1845, -1.415, 1.109), (0.1835, -1.408, 1.008), (0.1842, -1.413, 0.8264), (0.1835, -1.408, 0.6452), (0.1845, -1.415, 0.5439), (0.1892, -1.452, 0.5336), (0.1959, -1.503, 0.593), (0.2014, -1.546, 0.6983), (0.4038, -1.522, 0.8264), (0.3996, -1.506, 0.9546), (0.3886, -1.465, 1.06), (0.3754, -1.415, 1.119), (0.3659, -1.379, 1.109), (0.3641, -1.372, 1.008), (0.3653, -1.377, 0.8264), (0.3641, -1.372, 0.6451), (0.3659, -1.379, 0.5438), (0.3754, -1.415, 0.5335), (0.3886, -1.465, 0.5929), (0.3996, -1.506, 0.6983), (0.5974, -1.457, 0.8264), (0.5912, -1.442, 0.9547), (0.5749, -1.402, 1.06), (0.5553, -1.354, 1.12), (0.5414, -1.32, 1.109), (0.5386, -1.314, 1.008), (0.5405, -1.318, 0.8264), (0.5386, -1.314, 0.645), (0.5414, -1.32, 0.5436), (0.5553, -1.354, 0.5333), (0.5749, -1.402, 0.5928), (0.5912, -1.442, 0.6982), (0.7811, -1.367, 0.8264), (0.773, -1.352, 0.9548), (0.7518, -1.315, 1.06), (0.7261, -1.27, 1.12), (0.7079, -1.239, 1.11), (0.7044, -1.232, 1.008), (0.7069, -1.237, 0.8264), (0.7044, -1.232, 0.6448), (0.7079, -1.239, 0.5434), (0.7261, -1.27, 0.5331), (0.7518, -1.315, 0.5926), (0.773, -1.352, 0.6981), (0.9519, -1.253, 0.8264), (0.942, -1.24, 0.9549), (0.9161, -1.206, 1.06), (0.8849, -1.165, 1.12), (0.8627, -1.136, 1.11), (0.8584, -1.13, 1.008), (0.8615, -1.134, 0.8264), (0.8584, -1.13, 0.6447), (0.8627, -1.136, 0.5431), (0.8849, -1.165, 0.5328), (0.9161, -1.206, 0.5924), (0.942, -1.24, 0.698), (1.107, -1.118, 0.8264), (1.095, -1.106, 0.9551), (1.065, -1.076, 1.061), (1.029, -1.039, 1.12), (1.003, -1.013, 1.11), (0.9981, -1.008, 1.008), (1.002, -1.012, 0.8264), (0.9981, -1.008, 0.6445), (1.003, -1.013, 0.5428), (1.029, -1.039, 0.5325), (1.065, -1.076, 0.5922), (1.095, -1.106, 0.6978), (1.243, -0.9634, 0.8264), (1.23, -0.9534, 0.9552), (1.196, -0.9272, 1.061), (1.155, -0.8955, 1.121), (1.127, -0.8732, 1.11), (1.121, -0.8689, 1.009), (1.125, -0.8721, 0.8264), (1.121, -0.8689, 0.6443), (1.127, -0.8732, 0.5425), (1.155, -0.8955, 0.5322), (1.196, -0.9272, 0.592), (1.23, -0.9534, 0.6977), (1.358, -0.792, 0.8264), (1.344, -0.7838, 0.9553), (1.307, -0.7622, 1.061), (1.262, -0.7362, 1.121), (1.231, -0.7178, 1.111), (1.225, -0.7144, 1.009), (1.23, -0.717, 0.8264), (1.225, -0.7144, 0.6441), (1.231, -0.7178, 0.5423), (1.262, -0.7362, 0.532), (1.307, -0.7622, 0.5917), (1.344, -0.7838, 0.6976), (1.45, -0.6067, 0.8264), (1.435, -0.6004, 0.9554), (1.395, -0.5838, 1.061), (1.348, -0.5639, 1.121), (1.314, -0.5498, 1.111), (1.308, -0.5472, 1.009), (1.313, -0.5493, 0.8264), (1.308, -0.5472, 0.6439), (1.314, -0.5498, 0.542), (1.348, -0.5639, 0.5317), (1.395, -0.5838, 0.5916), (1.435, -0.6004, 0.6975), (1.517, -0.4106, 0.8264), (1.501, -0.4063, 0.9555), (1.46, -0.3951, 1.061), (1.41, -0.3816, 1.121), (1.375, -0.3721, 1.111), (1.368, -0.3704, 1.009), (1.373, -0.3717, 0.8264), (1.368, -0.3704, 0.6438), (1.375, -0.3721, 0.5419), (1.41, -0.3816, 0.5316), (1.46, -0.3951, 0.5914), (1.501, -0.4063, 0.6974), (1.558, -0.2071, 0.8264), (1.541, -0.205, 0.9555), (1.499, -0.1993, 1.062), (1.448, -0.1925, 1.121), (1.412, -0.1877, 1.111), (1.405, -0.1869, 1.009), (1.41, -0.1876, 0.8264), (1.405, -0.1869, 0.6437), (1.412, -0.1877, 0.5417), (1.448, -0.1925, 0.5314), (1.499, -0.1993, 0.5913), (1.541, -0.205, 0.6974), (0.6187, 1.083, -1.735e-17)], [(96, 1152)], [(0, 1, 13, 12), (1, 2, 14, 13), (2, 3, 15, 14), (3, 4, 16, 15), (4, 5, 17, 16), (5, 6, 18, 17), (6, 7, 19, 18), (7, 8, 20, 19), (8, 9, 21, 20), (9, 10, 22, 21), (10, 11, 23, 22), (11, 0, 12, 23), (12, 13, 25, 24), (13, 14, 26, 25), (14, 15, 27, 26), (15, 16, 28, 27), (16, 17, 29, 28), (17, 18, 30, 29), (18, 19, 31, 30), (19, 20, 32, 31), (20, 21, 33, 32), (21, 22, 34, 33), (22, 23, 35, 34), (23, 12, 24, 35), (24, 25, 37, 36), (25, 26, 38, 37), (26, 27, 39, 38), (27, 28, 40, 39), (28, 29, 41, 40), (29, 30, 42, 41), (30, 31, 43, 42), (31, 32, 44, 43), (32, 33, 45, 44), (33, 34, 46, 45), (34, 35, 47, 46), (35, 24, 36, 47), (36, 37, 49, 48), (37, 38, 50, 49), (38, 39, 51, 50), (39, 40, 52, 51), (40, 41, 53, 52), (41, 42, 54, 53), (42, 43, 55, 54), (43, 44, 56, 55), (44, 45, 57, 56), (45, 46, 58, 57), (46, 47, 59, 58), (47, 36, 48, 59), (48, 49, 61, 60), (49, 50, 62, 61), (50, 51, 63, 62), (51, 52, 64, 63), (52, 53, 65, 64), (53, 54, 66, 65), (54, 55, 67, 66), (55, 56, 68, 67), (56, 57, 69, 68), (57, 58, 70, 69), (58, 59, 71, 70), (59, 48, 60, 71), (60, 61, 73, 72), (61, 62, 74, 73), (62, 63, 75, 74), (63, 64, 76, 75), (64, 65, 77, 76), (65, 66, 78, 77), (66, 67, 79, 78), (67, 68, 80, 79), (68, 69, 81, 80), (69, 70, 82, 81), (70, 71, 83, 82), (71, 60, 72, 83), (72, 73, 85, 84), (73, 74, 86, 85), (74, 75, 87, 86), (75, 76, 88, 87), (76, 77, 89, 88), (77, 78, 90, 89), (78, 79, 91, 90), (79, 80, 92, 91), (80, 81, 93, 92), (81, 82, 94, 93), (82, 83, 95, 94), (83, 72, 84, 95), (84, 85, 97, 96), (85, 86, 98, 97), (86, 87, 99, 98), (87, 88, 100, 99), (88, 89, 101, 100), (89, 90, 102, 101), (90, 91, 103, 102), (91, 92, 104, 103), (92, 93, 105, 104), (93, 94, 106, 105), (94, 95, 107, 106), (95, 84, 96, 107), (96, 97, 109, 108), (97, 98, 110, 109), (98, 99, 111, 110), (99, 100, 112, 111), (100, 101, 113, 112), (101, 102, 114, 113), (102, 103, 115, 114), (103, 104, 116, 115), (104, 105, 117, 116), (105, 106, 118, 117), (106, 107, 119, 118), (107, 96, 108, 119), (108, 109, 121, 120), (109, 110, 122, 121), (110, 111, 123, 122), (111, 112, 124, 123), (112, 113, 125, 124), (113, 114, 126, 125), (114, 115, 127, 126), (115, 116, 128, 127), (116, 117, 129, 128), (117, 118, 130, 129), (118, 119, 131, 130), (119, 108, 120, 131), (120, 121, 133, 132), (121, 122, 134, 133), (122, 123, 135, 134), (123, 124, 136, 135), (124, 125, 137, 136), (125, 126, 138, 137), (126, 127, 139, 138), (127, 128, 140, 139), (128, 129, 141, 140), (129, 130, 142, 141), (130, 131, 143, 142), (131, 120, 132, 143), (132, 133, 145, 144), (133, 134, 146, 145), (134, 135, 147, 146), (135, 136, 148, 147), (136, 137, 149, 148), (137, 138, 150, 149), (138, 139, 151, 150), (139, 140, 152, 151), (140, 141, 153, 152), (141, 142, 154, 153), (142, 143, 155, 154), (143, 132, 144, 155), (144, 145, 157, 156), (145, 146, 158, 157), (146, 147, 159, 158), (147, 148, 160, 159), (148, 149, 161, 160), (149, 150, 162, 161), (150, 151, 163, 162), (151, 152, 164, 163), (152, 153, 165, 164), (153, 154, 166, 165), (154, 155, 167, 166), (155, 144, 156, 167), (156, 157, 169, 168), (157, 158, 170, 169), (158, 159, 171, 170), (159, 160, 172, 171), (160, 161, 173, 172), (161, 162, 174, 173), (162, 163, 175, 174), (163, 164, 176, 175), (164, 165, 177, 176), (165, 166, 178, 177), (166, 167, 179, 178), (167, 156, 168, 179), (168, 169, 181, 180), (169, 170, 182, 181), (170, 171, 183, 182), (171, 172, 184, 183), (172, 173, 185, 184), (173, 174, 186, 185), (174, 175, 187, 186), (175, 176, 188, 187), (176, 177, 189, 188), (177, 178, 190, 189), (178, 179, 191, 190), (179, 168, 180, 191), (180, 181, 193, 192), (181, 182, 194, 193), (182, 183, 195, 194), (183, 184, 196, 195), (184, 185, 197, 196), (185, 186, 198, 197), (186, 187, 199, 198), (187, 188, 200, 199), (188, 189, 201, 200), (189, 190, 202, 201), (190, 191, 203, 202), (191, 180, 192, 203), (192, 193, 205, 204), (193, 194, 206, 205), (194, 195, 207, 206), (195, 196, 208, 207), (196, 197, 209, 208), (197, 198, 210, 209), (198, 199, 211, 210), (199, 200, 212, 211), (200, 201, 213, 212), (201, 202, 214, 213), (202, 203, 215, 214), (203, 192, 204, 215), (204, 205, 217, 216), (205, 206, 218, 217), (206, 207, 219, 218), (207, 208, 220, 219), (208, 209, 221, 220), (209, 210, 222, 221), (210, 211, 223, 222), (211, 212, 224, 223), (212, 213, 225, 224), (213, 214, 226, 225), (214, 215, 227, 226), (215, 204, 216, 227), (216, 217, 229, 228), (217, 218, 230, 229), (218, 219, 231, 230), (219, 220, 232, 231), (220, 221, 233, 232), (221, 222, 234, 233), (222, 223, 235, 234), (223, 224, 236, 235), (224, 225, 237, 236), (225, 226, 238, 237), (226, 227, 239, 238), (227, 216, 228, 239), (228, 229, 241, 240), (229, 230, 242, 241), (230, 231, 243, 242), (231, 232, 244, 243), (232, 233, 245, 244), (233, 234, 246, 245), (234, 235, 247, 246), (235, 236, 248, 247), (236, 237, 249, 248), (237, 238, 250, 249), (238, 239, 251, 250), (239, 228, 240, 251), (240, 241, 253, 252), (241, 242, 254, 253), (242, 243, 255, 254), (243, 244, 256, 255), (244, 245, 257, 256), (245, 246, 258, 257), (246, 247, 259, 258), (247, 248, 260, 259), (248, 249, 261, 260), (249, 250, 262, 261), (250, 251, 263, 262), (251, 240, 252, 263), (252, 253, 265, 264), (253, 254, 266, 265), (254, 255, 267, 266), (255, 256, 268, 267), (256, 257, 269, 268), (257, 258, 270, 269), (258, 259, 271, 270), (259, 260, 272, 271), (260, 261, 273, 272), (261, 262, 274, 273), (262, 263, 275, 274), (263, 252, 264, 275), (264, 265, 277, 276), (265, 266, 278, 277), (266, 267, 279, 278), (267, 268, 280, 279), (268, 269, 281, 280), (269, 270, 282, 281), (270, 271, 283, 282), (271, 272, 284, 283), (272, 273, 285, 284), (273, 274, 286, 285), (274, 275, 287, 286), (275, 264, 276, 287), (276, 277, 289, 288), (277, 278, 290, 289), (278, 279, 291, 290), (279, 280, 292, 291), (280, 281, 293, 292), (281, 282, 294, 293), (282, 283, 295, 294), (283, 284, 296, 295), (284, 285, 297, 296), (285, 286, 298, 297), (286, 287, 299, 298), (287, 276, 288, 299), (288, 289, 301, 300), (289, 290, 302, 301), (290, 291, 303, 302), (291, 292, 304, 303), (292, 293, 305, 304), (293, 294, 306, 305), (294, 295, 307, 306), (295, 296, 308, 307), (296, 297, 309, 308), (297, 298, 310, 309), (298, 299, 311, 310), (299, 288, 300, 311), (300, 301, 313, 312), (301, 302, 314, 313), (302, 303, 315, 314), (303, 304, 316, 315), (304, 305, 317, 316), (305, 306, 318, 317), (306, 307, 319, 318), (307, 308, 320, 319), (308, 309, 321, 320), (309, 310, 322, 321), (310, 311, 323, 322), (311, 300, 312, 323), (312, 313, 325, 324), (313, 314, 326, 325), (314, 315, 327, 326), (315, 316, 328, 327), (316, 317, 329, 328), (317, 318, 330, 329), (318, 319, 331, 330), (319, 320, 332, 331), (320, 321, 333, 332), (321, 322, 334, 333), (322, 323, 335, 334), (323, 312, 324, 335), (324, 325, 337, 336), (325, 326, 338, 337), (326, 327, 339, 338), (327, 328, 340, 339), (328, 329, 341, 340), (329, 330, 342, 341), (330, 331, 343, 342), (331, 332, 344, 343), (332, 333, 345, 344), (333, 334, 346, 345), (334, 335, 347, 346), (335, 324, 336, 347), (336, 337, 349, 348), (337, 338, 350, 349), (338, 339, 351, 350), (339, 340, 352, 351), (340, 341, 353, 352), (341, 342, 354, 353), (342, 343, 355, 354), (343, 344, 356, 355), (344, 345, 357, 356), (345, 346, 358, 357), (346, 347, 359, 358), (347, 336, 348, 359), (348, 349, 361, 360), (349, 350, 362, 361), (350, 351, 363, 362), (351, 352, 364, 363), (352, 353, 365, 364), (353, 354, 366, 365), (354, 355, 367, 366), (355, 356, 368, 367), (356, 357, 369, 368), (357, 358, 370, 369), (358, 359, 371, 370), (359, 348, 360, 371), (360, 361, 373, 372), (361, 362, 374, 373), (362, 363, 375, 374), (363, 364, 376, 375), (364, 365, 377, 376), (365, 366, 378, 377), (366, 367, 379, 378), (367, 368, 380, 379), (368, 369, 381, 380), (369, 370, 382, 381), (370, 371, 383, 382), (371, 360, 372, 383), (372, 373, 385, 384), (373, 374, 386, 385), (374, 375, 387, 386), (375, 376, 388, 387), (376, 377, 389, 388), (377, 378, 390, 389), (378, 379, 391, 390), (379, 380, 392, 391), (380, 381, 393, 392), (381, 382, 394, 393), (382, 383, 395, 394), (383, 372, 384, 395), (384, 385, 397, 396), (385, 386, 398, 397), (386, 387, 399, 398), (387, 388, 400, 399), (388, 389, 401, 400), (389, 390, 402, 401), (390, 391, 403, 402), (391, 392, 404, 403), (392, 393, 405, 404), (393, 394, 406, 405), (394, 395, 407, 406), (395, 384, 396, 407), (396, 397, 409, 408), (397, 398, 410, 409), (398, 399, 411, 410), (399, 400, 412, 411), (400, 401, 413, 412), (401, 402, 414, 413), (402, 403, 415, 414), (403, 404, 416, 415), (404, 405, 417, 416), (405, 406, 418, 417), (406, 407, 419, 418), (407, 396, 408, 419), (408, 409, 421, 420), (409, 410, 422, 421), (410, 411, 423, 422), (411, 412, 424, 423), (412, 413, 425, 424), (413, 414, 426, 425), (414, 415, 427, 426), (415, 416, 428, 427), (416, 417, 429, 428), (417, 418, 430, 429), (418, 419, 431, 430), (419, 408, 420, 431), (420, 421, 433, 432), (421, 422, 434, 433), (422, 423, 435, 434), (423, 424, 436, 435), (424, 425, 437, 436), (425, 426, 438, 437), (426, 427, 439, 438), (427, 428, 440, 439), (428, 429, 441, 440), (429, 430, 442, 441), (430, 431, 443, 442), (431, 420, 432, 443), (432, 433, 445, 444), (433, 434, 446, 445), (434, 435, 447, 446), (435, 436, 448, 447), (436, 437, 449, 448), (437, 438, 450, 449), (438, 439, 451, 450), (439, 440, 452, 451), (440, 441, 453, 452), (441, 442, 454, 453), (442, 443, 455, 454), (443, 432, 444, 455), (444, 445, 457, 456), (445, 446, 458, 457), (446, 447, 459, 458), (447, 448, 460, 459), (448, 449, 461, 460), (449, 450, 462, 461), (450, 451, 463, 462), (451, 452, 464, 463), (452, 453, 465, 464), (453, 454, 466, 465), (454, 455, 467, 466), (455, 444, 456, 467), (456, 457, 469, 468), (457, 458, 470, 469), (458, 459, 471, 470), (459, 460, 472, 471), (460, 461, 473, 472), (461, 462, 474, 473), (462, 463, 475, 474), (463, 464, 476, 475), (464, 465, 477, 476), (465, 466, 478, 477), (466, 467, 479, 478), (467, 456, 468, 479), (468, 469, 481, 480), (469, 470, 482, 481), (470, 471, 483, 482), (471, 472, 484, 483), (472, 473, 485, 484), (473, 474, 486, 485), (474, 475, 487, 486), (475, 476, 488, 487), (476, 477, 489, 488), (477, 478, 490, 489), (478, 479, 491, 490), (479, 468, 480, 491), (480, 481, 493, 492), (481, 482, 494, 493), (482, 483, 495, 494), (483, 484, 496, 495), (484, 485, 497, 496), (485, 486, 498, 497), (486, 487, 499, 498), (487, 488, 500, 499), (488, 489, 501, 500), (489, 490, 502, 501), (490, 491, 503, 502), (491, 480, 492, 503), (492, 493, 505, 504), (493, 494, 506, 505), (494, 495, 507, 506), (495, 496, 508, 507), (496, 497, 509, 508), (497, 498, 510, 509), (498, 499, 511, 510), (499, 500, 512, 511), (500, 501, 513, 512), (501, 502, 514, 513), (502, 503, 515, 514), (503, 492, 504, 515), (504, 505, 517, 516), (505, 506, 518, 517), (506, 507, 519, 518), (507, 508, 520, 519), (508, 509, 521, 520), (509, 510, 522, 521), (510, 511, 523, 522), (511, 512, 524, 523), (512, 513, 525, 524), (513, 514, 526, 525), (514, 515, 527, 526), (515, 504, 516, 527), (516, 517, 529, 528), (517, 518, 530, 529), (518, 519, 531, 530), (519, 520, 532, 531), (520, 521, 533, 532), (521, 522, 534, 533), (522, 523, 535, 534), (523, 524, 536, 535), (524, 525, 537, 536), (525, 526, 538, 537), (526, 527, 539, 538), (527, 516, 528, 539), (528, 529, 541, 540), (529, 530, 542, 541), (530, 531, 543, 542), (531, 532, 544, 543), (532, 533, 545, 544), (533, 534, 546, 545), (534, 535, 547, 546), (535, 536, 548, 547), (536, 537, 549, 548), (537, 538, 550, 549), (538, 539, 551, 550), (539, 528, 540, 551), (540, 541, 553, 552), (541, 542, 554, 553), (542, 543, 555, 554), (543, 544, 556, 555), (544, 545, 557, 556), (545, 546, 558, 557), (546, 547, 559, 558), (547, 548, 560, 559), (548, 549, 561, 560), (549, 550, 562, 561), (550, 551, 563, 562), (551, 540, 552, 563), (552, 553, 565, 564), (553, 554, 566, 565), (554, 555, 567, 566), (555, 556, 568, 567), (556, 557, 569, 568), (557, 558, 570, 569), (558, 559, 571, 570), (559, 560, 572, 571), (560, 561, 573, 572), (561, 562, 574, 573), (562, 563, 575, 574), (563, 552, 564, 575), (564, 565, 1, 0), (565, 566, 2, 1), (566, 567, 3, 2), (567, 568, 4, 3), (568, 569, 5, 4), (569, 570, 6, 5), (570, 571, 7, 6), (571, 572, 8, 7), (572, 573, 9, 8), (573, 574, 10, 9), (574, 575, 11, 10), (575, 564, 0, 11), (576, 588, 589, 577), (577, 589, 590, 578), (578, 590, 591, 579), (579, 591, 592, 580), (580, 592, 593, 581), (581, 593, 594, 582), (582, 594, 595, 583), (583, 595, 596, 584), (584, 596, 597, 585), (585, 597, 598, 586), (586, 598, 599, 587), (587, 599, 588, 576), (588, 600, 601, 589), (589, 601, 602, 590), (590, 602, 603, 591), (591, 603, 604, 592), (592, 604, 605, 593), (593, 605, 606, 594), (594, 606, 607, 595), (595, 607, 608, 596), (596, 608, 609, 597), (597, 609, 610, 598), (598, 610, 611, 599), (599, 611, 600, 588), (600, 612, 613, 601), (601, 613, 614, 602), (602, 614, 615, 603), (603, 615, 616, 604), (604, 616, 617, 605), (605, 617, 618, 606), (606, 618, 619, 607), (607, 619, 620, 608), (608, 620, 621, 609), (609, 621, 622, 610), (610, 622, 623, 611), (611, 623, 612, 600), (612, 624, 625, 613), (613, 625, 626, 614), (614, 626, 627, 615), (615, 627, 628, 616), (616, 628, 629, 617), (617, 629, 630, 618), (618, 630, 631, 619), (619, 631, 632, 620), (620, 632, 633, 621), (621, 633, 634, 622), (622, 634, 635, 623), (623, 635, 624, 612), (624, 636, 637, 625), (625, 637, 638, 626), (626, 638, 639, 627), (627, 639, 640, 628), (628, 640, 641, 629), (629, 641, 642, 630), (630, 642, 643, 631), (631, 643, 644, 632), (632, 644, 645, 633), (633, 645, 646, 634), (634, 646, 647, 635), (635, 647, 636, 624), (636, 648, 649, 637), (637, 649, 650, 638), (638, 650, 651, 639), (639, 651, 652, 640), (640, 652, 653, 641), (641, 653, 654, 642), (642, 654, 655, 643), (643, 655, 656, 644), (644, 656, 657, 645), (645, 657, 658, 646), (646, 658, 659, 647), (647, 659, 648, 636), (648, 660, 661, 649), (649, 661, 662, 650), (650, 662, 663, 651), (651, 663, 664, 652), (652, 664, 665, 653), (653, 665, 666, 654), (654, 666, 667, 655), (655, 667, 668, 656), (656, 668, 669, 657), (657, 669, 670, 658), (658, 670, 671, 659), (659, 671, 660, 648), (660, 672, 673, 661), (661, 673, 674, 662), (662, 674, 675, 663), (663, 675, 676, 664), (664, 676, 677, 665), (665, 677, 678, 666), (666, 678, 679, 667), (667, 679, 680, 668), (668, 680, 681, 669), (669, 681, 682, 670), (670, 682, 683, 671), (671, 683, 672, 660), (672, 684, 685, 673), (673, 685, 686, 674), (674, 686, 687, 675), (675, 687, 688, 676), (676, 688, 689, 677), (677, 689, 690, 678), (678, 690, 691, 679), (679, 691, 692, 680), (680, 692, 693, 681), (681, 693, 694, 682), (682, 694, 695, 683), (683, 695, 684, 672), (684, 696, 697, 685), (685, 697, 698, 686), (686, 698, 699, 687), (687, 699, 700, 688), (688, 700, 701, 689), (689, 701, 702, 690), (690, 702, 703, 691), (691, 703, 704, 692), (692, 704, 705, 693), (693, 705, 706, 694), (694, 706, 707, 695), (695, 707, 696, 684), (696, 708, 709, 697), (697, 709, 710, 698), (698, 710, 711, 699), (699, 711, 712, 700), (700, 712, 713, 701), (701, 713, 714, 702), (702, 714, 715, 703), (703, 715, 716, 704), (704, 716, 717, 705), (705, 717, 718, 706), (706, 718, 719, 707), (707, 719, 708, 696), (708, 720, 721, 709), (709, 721, 722, 710), (710, 722, 723, 711), (711, 723, 724, 712), (712, 724, 725, 713), (713, 725, 726, 714), (714, 726, 727, 715), (715, 727, 728, 716), (716, 728, 729, 717), (717, 729, 730, 718), (718, 730, 731, 719), (719, 731, 720, 708), (720, 732, 733, 721), (721, 733, 734, 722), (722, 734, 735, 723), (723, 735, 736, 724), (724, 736, 737, 725), (725, 737, 738, 726), (726, 738, 739, 727), (727, 739, 740, 728), (728, 740, 741, 729), (729, 741, 742, 730), (730, 742, 743, 731), (731, 743, 732, 720), (732, 744, 745, 733), (733, 745, 746, 734), (734, 746, 747, 735), (735, 747, 748, 736), (736, 748, 749, 737), (737, 749, 750, 738), (738, 750, 751, 739), (739, 751, 752, 740), (740, 752, 753, 741), (741, 753, 754, 742), (742, 754, 755, 743), (743, 755, 744, 732), (744, 756, 757, 745), (745, 757, 758, 746), (746, 758, 759, 747), (747, 759, 760, 748), (748, 760, 761, 749), (749, 761, 762, 750), (750, 762, 763, 751), (751, 763, 764, 752), (752, 764, 765, 753), (753, 765, 766, 754), (754, 766, 767, 755), (755, 767, 756, 744), (756, 768, 769, 757), (757, 769, 770, 758), (758, 770, 771, 759), (759, 771, 772, 760), (760, 772, 773, 761), (761, 773, 774, 762), (762, 774, 775, 763), (763, 775, 776, 764), (764, 776, 777, 765), (765, 777, 778, 766), (766, 778, 779, 767), (767, 779, 768, 756), (768, 780, 781, 769), (769, 781, 782, 770), (770, 782, 783, 771), (771, 783, 784, 772), (772, 784, 785, 773), (773, 785, 786, 774), (774, 786, 787, 775), (775, 787, 788, 776), (776, 788, 789, 777), (777, 789, 790, 778), (778, 790, 791, 779), (779, 791, 780, 768), (780, 792, 793, 781), (781, 793, 794, 782), (782, 794, 795, 783), (783, 795, 796, 784), (784, 796, 797, 785), (785, 797, 798, 786), (786, 798, 799, 787), (787, 799, 800, 788), (788, 800, 801, 789), (789, 801, 802, 790), (790, 802, 803, 791), (791, 803, 792, 780), (792, 804, 805, 793), (793, 805, 806, 794), (794, 806, 807, 795), (795, 807, 808, 796), (796, 808, 809, 797), (797, 809, 810, 798), (798, 810, 811, 799), (799, 811, 812, 800), (800, 812, 813, 801), (801, 813, 814, 802), (802, 814, 815, 803), (803, 815, 804, 792), (804, 816, 817, 805), (805, 817, 818, 806), (806, 818, 819, 807), (807, 819, 820, 808), (808, 820, 821, 809), (809, 821, 822, 810), (810, 822, 823, 811), (811, 823, 824, 812), (812, 824, 825, 813), (813, 825, 826, 814), (814, 826, 827, 815), (815, 827, 816, 804), (816, 828, 829, 817), (817, 829, 830, 818), (818, 830, 831, 819), (819, 831, 832, 820), (820, 832, 833, 821), (821, 833, 834, 822), (822, 834, 835, 823), (823, 835, 836, 824), (824, 836, 837, 825), (825, 837, 838, 826), (826, 838, 839, 827), (827, 839, 828, 816), (828, 840, 841, 829), (829, 841, 842, 830), (830, 842, 843, 831), (831, 843, 844, 832), (832, 844, 845, 833), (833, 845, 846, 834), (834, 846, 847, 835), (835, 847, 848, 836), (836, 848, 849, 837), (837, 849, 850, 838), (838, 850, 851, 839), (839, 851, 840, 828), (840, 852, 853, 841), (841, 853, 854, 842), (842, 854, 855, 843), (843, 855, 856, 844), (844, 856, 857, 845), (845, 857, 858, 846), (846, 858, 859, 847), (847, 859, 860, 848), (848, 860, 861, 849), (849, 861, 862, 850), (850, 862, 863, 851), (851, 863, 852, 840), (852, 864, 865, 853), (853, 865, 866, 854), (854, 866, 867, 855), (855, 867, 868, 856), (856, 868, 869, 857), (857, 869, 870, 858), (858, 870, 871, 859), (859, 871, 872, 860), (860, 872, 873, 861), (861, 873, 874, 862), (862, 874, 875, 863), (863, 875, 864, 852), (864, 876, 877, 865), (865, 877, 878, 866), (866, 878, 879, 867), (867, 879, 880, 868), (868, 880, 881, 869), (869, 881, 882, 870), (870, 882, 883, 871), (871, 883, 884, 872), (872, 884, 885, 873), (873, 885, 886, 874), (874, 886, 887, 875), (875, 887, 876, 864), (876, 888, 889, 877), (877, 889, 890, 878), (878, 890, 891, 879), (879, 891, 892, 880), (880, 892, 893, 881), (881, 893, 894, 882), (882, 894, 895, 883), (883, 895, 896, 884), (884, 896, 897, 885), (885, 897, 898, 886), (886, 898, 899, 887), (887, 899, 888, 876), (888, 900, 901, 889), (889, 901, 902, 890), (890, 902, 903, 891), (891, 903, 904, 892), (892, 904, 905, 893), (893, 905, 906, 894), (894, 906, 907, 895), (895, 907, 908, 896), (896, 908, 909, 897), (897, 909, 910, 898), (898, 910, 911, 899), (899, 911, 900, 888), (900, 912, 913, 901), (901, 913, 914, 902), (902, 914, 915, 903), (903, 915, 916, 904), (904, 916, 917, 905), (905, 917, 918, 906), (906, 918, 919, 907), (907, 919, 920, 908), (908, 920, 921, 909), (909, 921, 922, 910), (910, 922, 923, 911), (911, 923, 912, 900), (912, 924, 925, 913), (913, 925, 926, 914), (914, 926, 927, 915), (915, 927, 928, 916), (916, 928, 929, 917), (917, 929, 930, 918), (918, 930, 931, 919), (919, 931, 932, 920), (920, 932, 933, 921), (921, 933, 934, 922), (922, 934, 935, 923), (923, 935, 924, 912), (924, 936, 937, 925), (925, 937, 938, 926), (926, 938, 939, 927), (927, 939, 940, 928), (928, 940, 941, 929), (929, 941, 942, 930), (930, 942, 943, 931), (931, 943, 944, 932), (932, 944, 945, 933), (933, 945, 946, 934), (934, 946, 947, 935), (935, 947, 936, 924), (936, 948, 949, 937), (937, 949, 950, 938), (938, 950, 951, 939), (939, 951, 952, 940), (940, 952, 953, 941), (941, 953, 954, 942), (942, 954, 955, 943), (943, 955, 956, 944), (944, 956, 957, 945), (945, 957, 958, 946), (946, 958, 959, 947), (947, 959, 948, 936), (948, 960, 961, 949), (949, 961, 962, 950), (950, 962, 963, 951), (951, 963, 964, 952), (952, 964, 965, 953), (953, 965, 966, 954), (954, 966, 967, 955), (955, 967, 968, 956), (956, 968, 969, 957), (957, 969, 970, 958), (958, 970, 971, 959), (959, 971, 960, 948), (960, 972, 973, 961), (961, 973, 974, 962), (962, 974, 975, 963), (963, 975, 976, 964), (964, 976, 977, 965), (965, 977, 978, 966), (966, 978, 979, 967), (967, 979, 980, 968), (968, 980, 981, 969), (969, 981, 982, 970), (970, 982, 983, 971), (971, 983, 972, 960), (972, 984, 985, 973), (973, 985, 986, 974), (974, 986, 987, 975), (975, 987, 988, 976), (976, 988, 989, 977), (977, 989, 990, 978), (978, 990, 991, 979), (979, 991, 992, 980), (980, 992, 993, 981), (981, 993, 994, 982), (982, 994, 995, 983), (983, 995, 984, 972), (984, 996, 997, 985), (985, 997, 998, 986), (986, 998, 999, 987), (987, 999, 1000, 988), (988, 1000, 1001, 989), (989, 1001, 1002, 990), (990, 1002, 1003, 991), (991, 1003, 1004, 992), (992, 1004, 1005, 993), (993, 1005, 1006, 994), (994, 1006, 1007, 995), (995, 1007, 996, 984), (996, 1008, 1009, 997), (997, 1009, 1010, 998), (998, 1010, 1011, 999), (999, 1011, 1012, 1000), (1000, 1012, 1013, 1001), (1001, 1013, 1014, 1002), (1002, 1014, 1015, 1003), (1003, 1015, 1016, 1004), (1004, 1016, 1017, 1005), (1005, 1017, 1018, 1006), (1006, 1018, 1019, 1007), (1007, 1019, 1008, 996), (1008, 1020, 1021, 1009), (1009, 1021, 1022, 1010), (1010, 1022, 1023, 1011), (1011, 1023, 1024, 1012), (1012, 1024, 1025, 1013), (1013, 1025, 1026, 1014), (1014, 1026, 1027, 1015), (1015, 1027, 1028, 1016), (1016, 1028, 1029, 1017), (1017, 1029, 1030, 1018), (1018, 1030, 1031, 1019), (1019, 1031, 1020, 1008), (1020, 1032, 1033, 1021), (1021, 1033, 1034, 1022), (1022, 1034, 1035, 1023), (1023, 1035, 1036, 1024), (1024, 1036, 1037, 1025), (1025, 1037, 1038, 1026), (1026, 1038, 1039, 1027), (1027, 1039, 1040, 1028), (1028, 1040, 1041, 1029), (1029, 1041, 1042, 1030), (1030, 1042, 1043, 1031), (1031, 1043, 1032, 1020), (1032, 1044, 1045, 1033), (1033, 1045, 1046, 1034), (1034, 1046, 1047, 1035), (1035, 1047, 1048, 1036), (1036, 1048, 1049, 1037), (1037, 1049, 1050, 1038), (1038, 1050, 1051, 1039), (1039, 1051, 1052, 1040), (1040, 1052, 1053, 1041), (1041, 1053, 1054, 1042), (1042, 1054, 1055, 1043), (1043, 1055, 1044, 1032), (1044, 1056, 1057, 1045), (1045, 1057, 1058, 1046), (1046, 1058, 1059, 1047), (1047, 1059, 1060, 1048), (1048, 1060, 1061, 1049), (1049, 1061, 1062, 1050), (1050, 1062, 1063, 1051), (1051, 1063, 1064, 1052), (1052, 1064, 1065, 1053), (1053, 1065, 1066, 1054), (1054, 1066, 1067, 1055), (1055, 1067, 1056, 1044), (1056, 1068, 1069, 1057), (1057, 1069, 1070, 1058), (1058, 1070, 1071, 1059), (1059, 1071, 1072, 1060), (1060, 1072, 1073, 1061), (1061, 1073, 1074, 1062), (1062, 1074, 1075, 1063), (1063, 1075, 1076, 1064), (1064, 1076, 1077, 1065), (1065, 1077, 1078, 1066), (1066, 1078, 1079, 1067), (1067, 1079, 1068, 1056), (1068, 1080, 1081, 1069), (1069, 1081, 1082, 1070), (1070, 1082, 1083, 1071), (1071, 1083, 1084, 1072), (1072, 1084, 1085, 1073), (1073, 1085, 1086, 1074), (1074, 1086, 1087, 1075), (1075, 1087, 1088, 1076), (1076, 1088, 1089, 1077), (1077, 1089, 1090, 1078), (1078, 1090, 1091, 1079), (1079, 1091, 1080, 1068), (1080, 1092, 1093, 1081), (1081, 1093, 1094, 1082), (1082, 1094, 1095, 1083), (1083, 1095, 1096, 1084), (1084, 1096, 1097, 1085), (1085, 1097, 1098, 1086), (1086, 1098, 1099, 1087), (1087, 1099, 1100, 1088), (1088, 1100, 1101, 1089), (1089, 1101, 1102, 1090), (1090, 1102, 1103, 1091), (1091, 1103, 1092, 1080), (1092, 1104, 1105, 1093), (1093, 1105, 1106, 1094), (1094, 1106, 1107, 1095), (1095, 1107, 1108, 1096), (1096, 1108, 1109, 1097), (1097, 1109, 1110, 1098), (1098, 1110, 1111, 1099), (1099, 1111, 1112, 1100), (1100, 1112, 1113, 1101), (1101, 1113, 1114, 1102), (1102, 1114, 1115, 1103), (1103, 1115, 1104, 1092), (1104, 1116, 1117, 1105), (1105, 1117, 1118, 1106), (1106, 1118, 1119, 1107), (1107, 1119, 1120, 1108), (1108, 1120, 1121, 1109), (1109, 1121, 1122, 1110), (1110, 1122, 1123, 1111), (1111, 1123, 1124, 1112), (1112, 1124, 1125, 1113), (1113, 1125, 1126, 1114), (1114, 1126, 1127, 1115), (1115, 1127, 1116, 1104), (1116, 1128, 1129, 1117), (1117, 1129, 1130, 1118), (1118, 1130, 1131, 1119), (1119, 1131, 1132, 1120), (1120, 1132, 1133, 1121), (1121, 1133, 1134, 1122), (1122, 1134, 1135, 1123), (1123, 1135, 1136, 1124), (1124, 1136, 1137, 1125), (1125, 1137, 1138, 1126), (1126, 1138, 1139, 1127), (1127, 1139, 1128, 1116), (1128, 1140, 1141, 1129), (1129, 1141, 1142, 1130), (1130, 1142, 1143, 1131), (1131, 1143, 1144, 1132), (1132, 1144, 1145, 1133), (1133, 1145, 1146, 1134), (1134, 1146, 1147, 1135), (1135, 1147, 1148, 1136), (1136, 1148, 1149, 1137), (1137, 1149, 1150, 1138), (1138, 1150, 1151, 1139), (1139, 1151, 1140, 1128), (1140, 576, 577, 1141), (1141, 577, 578, 1142), (1142, 578, 579, 1143), (1143, 579, 580, 1144), (1144, 580, 581, 1145), (1145, 581, 582, 1146), (1146, 582, 583, 1147), (1147, 583, 584, 1148), (1148, 584, 585, 1149), (1149, 585, 586, 1150), (1150, 586, 587, 1151), (1151, 587, 576, 1140)])
me_torus_001.use_remesh_preserve_volume = False
me_torus_001.use_remesh_preserve_attributes = False
me_torus_001.use_mirror_vertex_groups = False
me_torus_001.update()

# ---- objects
ob_torus_001 = bpy.data.objects.new('Torus.001', me_torus_001)
ob_lamp = bpy.data.objects.new('Lamp', light_lamp)
ob_camera = bpy.data.objects.new('Camera', cam_camera)

# ---- transforms, parenting, visibility, modifiers, constraints
ob_torus_001.location = (0.2898, 0.6206, 1.867)
ob_torus_001.scale = (2.372, 2.31, 3.63)
ob_torus_001.lineart.crease_threshold = 0.0
ob_lamp.location = (3.799, 1.005, 5.904)
ob_lamp.rotation_euler = (0.6503, 0.05522, 1.866)
ob_lamp.lock_rotations_4d = False
ob_lamp.empty_display_type = 'ARROWS'
ob_lamp.color = (0.0, 0.0, 0.0, 0.0)
ob_lamp.lineart.crease_threshold = 0.0
ob_camera.location = (7.204, -6.508, 5.344)
ob_camera.rotation_euler = (1.109, 0.0, 0.8149)
ob_camera.lock_rotations_4d = False
ob_camera.empty_display_type = 'ARROWS'
ob_camera.color = (0.0, 0.0, 0.0, 0.0)
ob_camera.display_type = 'WIRE'
ob_camera.lineart.crease_threshold = 0.0

# ---- collection membership
col_collection_1.objects.link(ob_torus_001)
col_collection_1.objects.link(ob_lamp)
col_collection_1.objects.link(ob_camera)

# ---- scene / render settings (as saved in the file)
scene.camera = ob_camera
scene.frame_start = 1; scene.frame_end = 250; scene.frame_set(1)
scene.render.engine = 'BLENDER_EEVEE_NEXT'
scene.render.resolution_percentage = 50
scene.render.dither_intensity = 0.0
scene.cycles.use_denoising = False
scene.cycles.samples = 128
scene.cycles.sampling_pattern = 'TABULATED_SOBOL'
scene.cycles.use_adaptive_sampling = False
scene.cycles.use_light_tree = False
scene.cycles.blur_glossy = 0.0
scene.cycles.sample_clamp_indirect = 0.0
scene.view_settings.view_transform = 'Standard'
bpy.context.view_layer.update()
